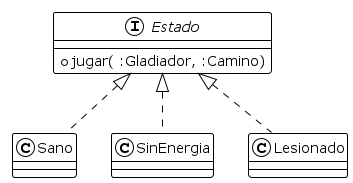

The diagram above was rendered by PlantUML. Its source (embedded in the PNG):
@startuml
!theme plain
skinparam groupInheritance 1
skinparam linetype polyline

interface Estado{
    + jugar( :Gladiador, :Camino)
}


Estado <|.. Sano
Estado <|.. SinEnergia
Estado <|.. Lesionado

@enduml